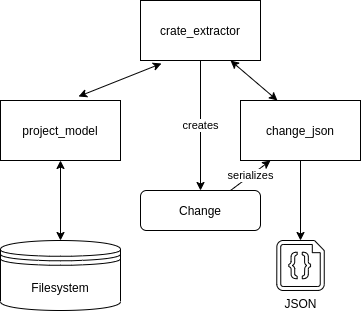

The diagram above was exported from draw.io. Its source (the exported page's mxGraphModel, read from the mxfile embedded in the PNG):
<mxGraphModel dx="2898" dy="1073" grid="1" gridSize="10" guides="1" tooltips="1" connect="1" arrows="1" fold="1" page="1" pageScale="1" pageWidth="826" pageHeight="1169" background="none" math="0" shadow="0">
  <root>
    <mxCell id="0" />
    <mxCell id="1" parent="0" />
    <mxCell id="fY1ENlOlOnkXk8I9JRLP-1" value="Change" style="rounded=1;whiteSpace=wrap;html=1;fontSize=12;glass=0;strokeWidth=1;shadow=0;" vertex="1" parent="1">
      <mxGeometry x="380" y="240" width="120" height="40" as="geometry" />
    </mxCell>
    <mxCell id="fY1ENlOlOnkXk8I9JRLP-3" value="crate_extractor" style="rounded=0;whiteSpace=wrap;html=1;" vertex="1" parent="1">
      <mxGeometry x="380" y="50" width="120" height="60" as="geometry" />
    </mxCell>
    <mxCell id="fY1ENlOlOnkXk8I9JRLP-4" value="Filesystem" style="shape=datastore;whiteSpace=wrap;html=1;" vertex="1" parent="1">
      <mxGeometry x="240" y="290" width="120" height="70" as="geometry" />
    </mxCell>
    <mxCell id="fY1ENlOlOnkXk8I9JRLP-11" value="change_json" style="rounded=0;whiteSpace=wrap;html=1;" vertex="1" parent="1">
      <mxGeometry x="480" y="150" width="120" height="60" as="geometry" />
    </mxCell>
    <mxCell id="fY1ENlOlOnkXk8I9JRLP-16" value="" style="endArrow=classic;startArrow=classic;html=1;exitX=0.5;exitY=0;exitDx=0;exitDy=0;" edge="1" parent="1" source="fY1ENlOlOnkXk8I9JRLP-4" target="fY1ENlOlOnkXk8I9JRLP-28">
      <mxGeometry width="50" height="50" relative="1" as="geometry">
        <mxPoint x="390" y="550" as="sourcePoint" />
        <mxPoint x="402" y="110" as="targetPoint" />
      </mxGeometry>
    </mxCell>
    <mxCell id="fY1ENlOlOnkXk8I9JRLP-18" value="JSON" style="verticalLabelPosition=bottom;html=1;verticalAlign=top;align=center;shape=mxgraph.azure.code_file;pointerEvents=1;" vertex="1" parent="1">
      <mxGeometry x="516.25" y="290" width="47.5" height="50" as="geometry" />
    </mxCell>
    <mxCell id="fY1ENlOlOnkXk8I9JRLP-22" value="serializes" style="endArrow=classic;html=1;exitX=0.75;exitY=0;exitDx=0;exitDy=0;entryX=0.25;entryY=1;entryDx=0;entryDy=0;" edge="1" parent="1" source="fY1ENlOlOnkXk8I9JRLP-1" target="fY1ENlOlOnkXk8I9JRLP-11">
      <mxGeometry width="50" height="50" relative="1" as="geometry">
        <mxPoint x="540" y="240" as="sourcePoint" />
        <mxPoint x="590" y="190" as="targetPoint" />
      </mxGeometry>
    </mxCell>
    <mxCell id="fY1ENlOlOnkXk8I9JRLP-23" value="" style="endArrow=classic;html=1;exitX=0.5;exitY=1;exitDx=0;exitDy=0;entryX=0.5;entryY=0;entryDx=0;entryDy=0;entryPerimeter=0;" edge="1" parent="1" source="fY1ENlOlOnkXk8I9JRLP-11" target="fY1ENlOlOnkXk8I9JRLP-18">
      <mxGeometry width="50" height="50" relative="1" as="geometry">
        <mxPoint x="390" y="550" as="sourcePoint" />
        <mxPoint x="440" y="500" as="targetPoint" />
      </mxGeometry>
    </mxCell>
    <mxCell id="fY1ENlOlOnkXk8I9JRLP-24" value="creates" style="endArrow=classic;html=1;exitX=0.5;exitY=1;exitDx=0;exitDy=0;entryX=0.5;entryY=0;entryDx=0;entryDy=0;" edge="1" parent="1" source="fY1ENlOlOnkXk8I9JRLP-3" target="fY1ENlOlOnkXk8I9JRLP-1">
      <mxGeometry width="50" height="50" relative="1" as="geometry">
        <mxPoint x="430" y="130" as="sourcePoint" />
        <mxPoint x="440" y="230" as="targetPoint" />
      </mxGeometry>
    </mxCell>
    <mxCell id="fY1ENlOlOnkXk8I9JRLP-27" value="" style="endArrow=classic;startArrow=classic;html=1;exitX=0.75;exitY=1;exitDx=0;exitDy=0;entryX=0.308;entryY=0;entryDx=0;entryDy=0;entryPerimeter=0;" edge="1" parent="1" source="fY1ENlOlOnkXk8I9JRLP-3" target="fY1ENlOlOnkXk8I9JRLP-11">
      <mxGeometry width="50" height="50" relative="1" as="geometry">
        <mxPoint x="540" y="95" as="sourcePoint" />
        <mxPoint x="590" y="45" as="targetPoint" />
      </mxGeometry>
    </mxCell>
    <mxCell id="fY1ENlOlOnkXk8I9JRLP-28" value="project_model" style="rounded=0;whiteSpace=wrap;html=1;" vertex="1" parent="1">
      <mxGeometry x="240" y="150" width="120" height="60" as="geometry" />
    </mxCell>
    <mxCell id="fY1ENlOlOnkXk8I9JRLP-29" value="" style="endArrow=classic;startArrow=classic;html=1;entryX=0.175;entryY=1.05;entryDx=0;entryDy=0;entryPerimeter=0;exitX=0.65;exitY=-0.067;exitDx=0;exitDy=0;exitPerimeter=0;" edge="1" parent="1" source="fY1ENlOlOnkXk8I9JRLP-28" target="fY1ENlOlOnkXk8I9JRLP-3">
      <mxGeometry width="50" height="50" relative="1" as="geometry">
        <mxPoint x="260" y="110" as="sourcePoint" />
        <mxPoint x="310" y="60" as="targetPoint" />
      </mxGeometry>
    </mxCell>
  </root>
</mxGraphModel>